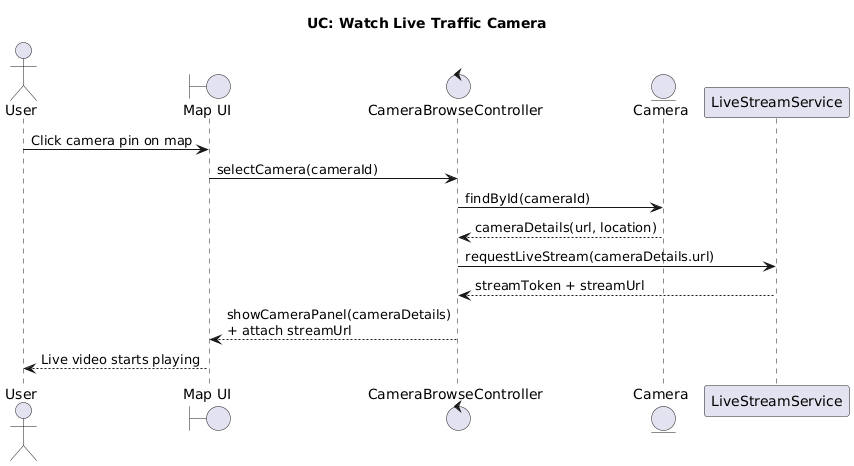

The diagram above was rendered by PlantUML. Its source (embedded in the PNG):
@startuml
title UC: Watch Live Traffic Camera

actor "User" as U
boundary "Map UI" as MAP
control "CameraBrowseController" as CBC
entity "Camera" as C
participant "LiveStreamService" as LIVE

U -> MAP: Click camera pin on map
MAP -> CBC: selectCamera(cameraId)

CBC -> C: findById(cameraId)
C --> CBC: cameraDetails(url, location)

CBC -> LIVE: requestLiveStream(cameraDetails.url)
LIVE --> CBC: streamToken + streamUrl

CBC --> MAP: showCameraPanel(cameraDetails)\n+ attach streamUrl
MAP --> U: Live video starts playing
@enduml